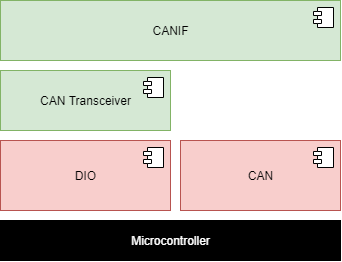

The diagram above was exported from draw.io. Its source (the exported page's mxGraphModel, read from the mxfile embedded in the PNG):
<mxGraphModel dx="716" dy="419" grid="1" gridSize="10" guides="1" tooltips="1" connect="1" arrows="1" fold="1" page="1" pageScale="1" pageWidth="1169" pageHeight="827" background="none" math="0" shadow="0">
  <root>
    <mxCell id="7E-5hDmbaB1rJJRSOfeT-0" />
    <mxCell id="7E-5hDmbaB1rJJRSOfeT-1" parent="7E-5hDmbaB1rJJRSOfeT-0" />
    <mxCell id="7E-5hDmbaB1rJJRSOfeT-4" value="CAN" style="html=1;dropTarget=0;fillColor=#f8cecc;strokeColor=#b85450;" vertex="1" parent="7E-5hDmbaB1rJJRSOfeT-1">
      <mxGeometry x="600" y="320" width="160" height="70" as="geometry" />
    </mxCell>
    <mxCell id="7E-5hDmbaB1rJJRSOfeT-5" value="" style="shape=module;jettyWidth=8;jettyHeight=4;" vertex="1" parent="7E-5hDmbaB1rJJRSOfeT-4">
      <mxGeometry x="1" width="20" height="20" relative="1" as="geometry">
        <mxPoint x="-27" y="7" as="offset" />
      </mxGeometry>
    </mxCell>
    <mxCell id="7E-5hDmbaB1rJJRSOfeT-6" value="DIO" style="html=1;dropTarget=0;fillColor=#f8cecc;strokeColor=#b85450;" vertex="1" parent="7E-5hDmbaB1rJJRSOfeT-1">
      <mxGeometry x="420" y="320" width="170" height="70" as="geometry" />
    </mxCell>
    <mxCell id="7E-5hDmbaB1rJJRSOfeT-7" value="" style="shape=module;jettyWidth=8;jettyHeight=4;" vertex="1" parent="7E-5hDmbaB1rJJRSOfeT-6">
      <mxGeometry x="1" width="20" height="20" relative="1" as="geometry">
        <mxPoint x="-27" y="7" as="offset" />
      </mxGeometry>
    </mxCell>
    <mxCell id="7E-5hDmbaB1rJJRSOfeT-18" value="Microcontroller" style="html=1;fillColor=#000000;fontColor=#FFFFFF;" vertex="1" parent="7E-5hDmbaB1rJJRSOfeT-1">
      <mxGeometry x="420" y="400" width="340" height="40" as="geometry" />
    </mxCell>
    <mxCell id="7E-5hDmbaB1rJJRSOfeT-19" value="CANIF" style="html=1;dropTarget=0;fillColor=#d5e8d4;strokeColor=#82b366;" vertex="1" parent="7E-5hDmbaB1rJJRSOfeT-1">
      <mxGeometry x="420" y="180" width="340" height="60" as="geometry" />
    </mxCell>
    <mxCell id="7E-5hDmbaB1rJJRSOfeT-20" value="" style="shape=module;jettyWidth=8;jettyHeight=4;" vertex="1" parent="7E-5hDmbaB1rJJRSOfeT-19">
      <mxGeometry x="1" width="20" height="20" relative="1" as="geometry">
        <mxPoint x="-27" y="7" as="offset" />
      </mxGeometry>
    </mxCell>
    <mxCell id="7E-5hDmbaB1rJJRSOfeT-25" value="CAN Transceiver" style="html=1;dropTarget=0;fillColor=#d5e8d4;strokeColor=#82b366;" vertex="1" parent="7E-5hDmbaB1rJJRSOfeT-1">
      <mxGeometry x="420" y="250" width="170" height="60" as="geometry" />
    </mxCell>
    <mxCell id="7E-5hDmbaB1rJJRSOfeT-26" value="" style="shape=module;jettyWidth=8;jettyHeight=4;" vertex="1" parent="7E-5hDmbaB1rJJRSOfeT-25">
      <mxGeometry x="1" width="20" height="20" relative="1" as="geometry">
        <mxPoint x="-27" y="7" as="offset" />
      </mxGeometry>
    </mxCell>
  </root>
</mxGraphModel>